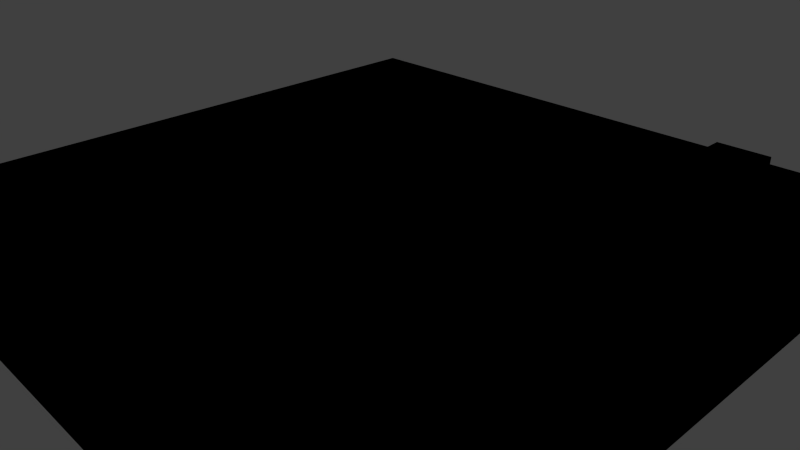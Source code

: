 # Source: road2.blend  (saved by Blender 2.70.0; exported with 4.5.12 LTS)
import bpy
from mathutils import Matrix  # noqa: F401  (used for matrix-valued properties, if any)

bpy.ops.wm.read_factory_settings(use_empty=True)
scene = bpy.context.scene
scene.name = 'Scene'

# ---- collections
col_collection_1 = bpy.data.collections.new('Collection 1'); scene.collection.children.link(col_collection_1)

# ---- materials (node trees are filled in below, after node groups)
mat_basecolors = bpy.data.materials.new('basecolors')
mat_basecolors.alpha_threshold = 0.0
mat_basecolors.use_transparent_shadow = False
mat_basecolors.diffuse_color = (0.682, 0.6588, 0.7484, 1.0)
mat_basecolors.roughness = 0.5
mat_basecolors.specular_intensity = 0.01
mat_basecolors.line_color = (0.0, 0.0, 0.0, 1.0)

# ---- material node trees
mat_basecolors.use_nodes = True; mat_basecolors.node_tree.nodes.clear()
_N = mat_basecolors.node_tree.nodes; _L = mat_basecolors.node_tree.links
n0 = _N.new('NodeUndefined'); n0.name = 'Output'; n0.location = (236, 342)
n0.inputs[1].default_value = 1.0
n1 = _N.new('NodeUndefined'); n1.name = 'Material'; n1.location = (-98, 409)
n1.inputs[1].default_value = (1.0, 1.0, 1.0, 1.0)
n1.inputs[2].default_value = 0.8
n1.inputs[3].default_value = (0.0, 0.0, 0.0)
n2 = _N.new('NodeUndefined'); n2.name = 'Texture'; n2.location = (-410, 334)
n2.inputs[0].default_value = (0.0, 0.0, 0.0)
_L.new(n1.outputs[0], n0.inputs[0])
_L.new(n2.outputs[1], n1.inputs[0])

# ---- world
world_world = bpy.data.worlds.new('World'); scene.world = world_world
world_world.color = (0.05088, 0.05088, 0.05088)
world_world.use_sun_shadow = False
world_world.sun_shadow_jitter_overblur = 0.0
world_world.cycles.sampling_method = 'MANUAL'
world_world.cycles.sample_map_resolution = 256

# ---- cameras
cam_camera = bpy.data.cameras.new('Camera')
cam_camera.clip_end = 100.0
cam_camera.lens = 35.0
cam_camera.sensor_width = 32.0
cam_camera.sensor_height = 18.0
cam_camera.ortho_scale = 7.314
cam_camera.dof.focus_distance = 0.0
cam_camera.dof.aperture_fstop = 128.0

# ---- lights
light_lamp = bpy.data.lights.new('Lamp', 'POINT')
light_lamp.transmission_factor = 0.0
light_lamp.cutoff_distance = 30.0
light_lamp.energy = 100.0
light_lamp.shadow_buffer_clip_start = 1.001
light_lamp.shadow_soft_size = 0.1
light_lamp.shadow_maximum_resolution = 0.006
light_lamp.use_absolute_resolution = True
light_lamp.cycles.use_multiple_importance_sampling = False

# ---- meshes
me_cube_044 = bpy.data.meshes.new('Cube.044')
me_cube_044.from_pydata([(-4.0, 4.0, -1.0), (4.0, 4.0, -1.0), (4.0, -4.0, -1.0), (-4.0, -4.0, -1.0), (-4.0, 4.0, 1.0), (4.0, 4.0, 1.0), (4.0, -4.0, 1.0), (-4.0, -4.0, 1.0), (-4.0, 3.0, 1.0), (-4.0, -3.0, 1.0), (4.0, 3.0, 1.0), (4.0, -3.0, 1.0), (-4.0, -3.0, 1.1), (-4.0, -2.0, 1.1), (-4.0, 2.0, 1.1), (-4.0, 3.0, 1.1), (-4.0, 2.0, 1.0), (-4.0, -2.0, 1.0), (4.0, 2.0, 1.0), (4.0, -2.0, 1.0), (-4.0, 4.0, 0.0), (4.0, 4.0, 0.0), (4.0, -4.0, 0.0), (-4.0, -4.0, 0.0), (-4.0, 3.0, -1.0), (-4.0, 2.0, -1.0), (-4.0, -2.0, -1.0), (-4.0, -3.0, -1.0), (-4.0, 3.0, 0.0), (-4.0, 2.0, 0.0), (-4.0, -2.0, 0.0), (-4.0, -3.0, 0.0), (4.0, 3.0, -1.0), (4.0, 2.0, -1.0), (4.0, -2.0, -1.0), (4.0, -3.0, -1.0), (4.0, 3.0, 0.0), (4.0, 2.0, 0.0), (4.0, -2.0, 0.0), (4.0, -3.0, 0.0), (-2.582, 3.0, 1.0), (1.341e-06, 4.0, 0.0), (-2.704, -2.0, 1.1), (-2.603, 4.0, 1.0), (-2.582, 3.0, 1.1), (1.341e-06, 4.0, -1.0), (-2.582, 2.0, 1.0), (-2.329, -3.0, 1.1), (-2.329, -4.0, 0.0), (-2.704, -2.0, 1.0), (-2.329, -3.0, 1.0), (-2.329, -4.0, 1.0), (-2.329, -4.0, -1.0), (-2.582, 3.0, 1.0), (1.341e-06, 4.0, 0.0), (-2.704, -2.0, 1.1), (-2.603, 4.0, 1.0), (-2.582, 3.0, 1.1), (-2.582, 2.0, 1.1), (1.341e-06, 4.0, -1.0), (-2.582, 2.0, 1.0), (-3.079, -3.0, 1.1), (-3.079, -4.0, 0.0), (-2.704, -2.0, 1.0), (-3.079, -3.0, 1.0), (-3.079, -4.0, 1.0), (-3.079, -4.0, -1.0), (-2.329, -4.0, 1.1), (-3.079, -4.0, 1.1)], [], [(27, 3, 23, 31), (35, 39, 22, 2), (13, 17, 9, 12), (8, 16, 14, 15), (0, 24, 28, 20), (24, 25, 29, 28), (1, 21, 36, 32), (32, 36, 37, 33), (11, 6, 22, 39), (9, 31, 23, 7), (4, 20, 28, 8), (8, 28, 29, 16), (5, 10, 36, 21), (10, 18, 37, 36), (25, 26, 30, 29), (26, 27, 31, 30), (33, 37, 38, 34), (34, 38, 39, 35), (16, 29, 30, 17), (17, 30, 31, 9), (18, 19, 38, 37), (19, 11, 39, 38), (56, 43, 41, 54), (53, 57, 44, 40), (41, 45, 59, 54), (42, 49, 63, 55), (52, 48, 62, 66), (42, 55, 61, 47), (4, 56, 54, 20), (8, 15, 57, 53), (61, 12, 9, 64), (51, 65, 62, 48), (54, 59, 0, 20), (55, 63, 17, 13), (66, 62, 23, 3), (14, 16, 60, 58), (56, 53, 40, 43), (55, 13, 12, 61), (60, 63, 49, 46), (57, 15, 14, 58), (65, 51, 67, 68), (68, 67, 47, 61), (65, 7, 23, 62), (7, 65, 64, 9), (64, 65, 68, 61), (51, 50, 47, 67), (4, 8, 53, 56), (16, 17, 63, 60), (43, 5, 21, 41), (21, 1, 45, 41), (2, 22, 48, 52), (57, 58, 60, 53), (11, 19, 63, 50), (18, 10, 53, 46), (6, 51, 48, 22), (51, 6, 11, 50), (43, 40, 10, 5), (46, 49, 19, 18), (55, 47, 50, 63)])
_uv = me_cube_044.uv_layers.new(name='UVMap')
_uv.uv.foreach_set('vector', [0.1676, 0.07061, 0.1676, 0.007235, 0.231, 0.007235, 0.231, 0.07061, 0.231, 0.4509, 0.2944, 0.4509, 0.2944, 0.5143, 0.231, 0.5143, 0.9432, 0.03092, 0.9432, 0.03676, 0.8795, 0.03676, 0.8795, 0.03092, 0.8795, 0.03676, 0.8157, 0.03676, 0.8157, 0.03092, 0.8795, 0.03092, 0.1676, 0.5143, 0.1676, 0.4509, 0.231, 0.4509, 0.231, 0.5143, 0.1676, 0.4509, 0.1676, 0.3875, 0.231, 0.3875, 0.231, 0.4509, 0.231, 0.007235, 0.2944, 0.007235, 0.2944, 0.07061, 0.231, 0.07061, 0.231, 0.07061, 0.2944, 0.07061, 0.2944, 0.134, 0.231, 0.134, 0.9679, 0.7094, 0.9679, 0.7647, 0.9147, 0.7647, 0.9147, 0.7094, 0.9679, 0.654, 0.9147, 0.654, 0.9147, 0.5986, 0.9679, 0.5986, 0.9147, 0.5986, 0.9147, 0.5433, 0.9679, 0.5433, 0.9679, 0.5986, 0.8795, 0.03676, 0.8795, 0.0952, 0.8157, 0.0952, 0.8157, 0.03676, 0.9679, 0.654, 0.9679, 0.7094, 0.9147, 0.7094, 0.9147, 0.654, 0.8795, 0.1536, 0.8157, 0.1536, 0.8157, 0.0952, 0.8795, 0.0952, 0.1676, 0.3875, 0.1676, 0.134, 0.231, 0.134, 0.231, 0.3875, 0.1676, 0.134, 0.1676, 0.07061, 0.231, 0.07061, 0.231, 0.134, 0.231, 0.134, 0.2944, 0.134, 0.2944, 0.3875, 0.231, 0.3875, 0.231, 0.3875, 0.2944, 0.3875, 0.2944, 0.4509, 0.231, 0.4509, 0.6447, 0.2787, 0.586, 0.2787, 0.586, 0.1025, 0.6447, 0.1025, 0.9432, 0.03676, 0.9432, 0.0952, 0.8795, 0.0952, 0.8795, 0.03676, 0.5872, 0.4558, 0.5872, 0.2797, 0.646, 0.2797, 0.646, 0.4558, 0.8795, 0.2179, 0.8157, 0.2179, 0.8157, 0.1595, 0.8795, 0.1595, 0.7021, 0.7578, 0.7021, 0.7509, 0.7553, 0.7509, 0.7553, 0.7578, 0.9624, 0.272, 0.9687, 0.272, 0.9687, 0.2793, 0.9624, 0.2793, 0.04084, 0.2449, 0.1042, 0.2449, 0.1042, 0.2528, 0.04084, 0.2528, 0.9432, 0.2501, 0.9496, 0.2501, 0.9496, 0.2574, 0.9432, 0.2574, 0.1676, 0.2766, 0.1042, 0.2766, 0.1042, 0.2687, 0.1676, 0.2687, 0.8157, 0.2501, 0.8157, 0.2574, 0.752, 0.2574, 0.752, 0.2501, 0.7021, 0.7924, 0.7021, 0.7855, 0.7553, 0.7855, 0.7553, 0.7924, 0.9624, 0.2355, 0.9687, 0.2355, 0.9687, 0.2428, 0.9624, 0.2428, 0.956, 0.2428, 0.956, 0.2355, 0.9624, 0.2355, 0.9624, 0.2428, 0.7935, 0.3114, 0.698, 0.3114, 0.698, 0.407, 0.7935, 0.407, 0.04084, 0.2845, 0.1042, 0.2845, 0.1042, 0.2924, 0.04084, 0.2924, 0.9432, 0.2866, 0.9496, 0.2866, 0.9496, 0.2939, 0.9432, 0.2939, 0.1676, 0.237, 0.1042, 0.237, 0.1042, 0.2291, 0.1676, 0.2291, 0.9496, 0.2355, 0.956, 0.2355, 0.956, 0.2428, 0.9496, 0.2428, 0.6375, 0.4917, 0.5844, 0.4917, 0.5844, 0.4848, 0.6375, 0.4848, 0.8157, 0.2866, 0.8157, 0.2939, 0.752, 0.2939, 0.752, 0.2866, 0.586, 0.2732, 0.3511, 0.2732, 0.3511, 0.2677, 0.586, 0.2677, 0.752, 0.2866, 0.752, 0.2939, 0.6882, 0.2939, 0.6882, 0.2866, 0.7939, 0.359, 0.8895, 0.359, 0.8895, 0.3114, 0.7939, 0.3114, 0.7935, 0.4074, 0.698, 0.4074, 0.698, 0.5029, 0.7935, 0.5029, 0.8084, 0.744, 0.8084, 0.7371, 0.8616, 0.7371, 0.8616, 0.744, 0.8616, 0.7924, 0.8616, 0.7855, 0.9147, 0.7855, 0.9147, 0.7924, 0.8415, 0.4549, 0.8415, 0.3594, 0.7939, 0.3594, 0.7939, 0.4549, 0.7939, 0.5029, 0.8895, 0.5029, 0.8895, 0.4553, 0.7939, 0.4553, 0.8084, 0.7924, 0.7553, 0.7924, 0.7553, 0.7855, 0.8084, 0.7855, 0.586, 0.3007, 0.3511, 0.3007, 0.3511, 0.2952, 0.586, 0.2952, 0.7021, 0.744, 0.7021, 0.7371, 0.7553, 0.7371, 0.7553, 0.744, 0.04084, 0.2291, 0.1042, 0.2291, 0.1042, 0.237, 0.04084, 0.237, 0.1676, 0.2924, 0.1042, 0.2924, 0.1042, 0.2845, 0.1676, 0.2845, 0.6882, 0.2866, 0.956, 0.2428, 0.0, 0.0, 0.9687, 0.2428, 0.5192, 0.3049, 0.5133, 0.1422, 0.4492, 0.1318, 0.4248, 0.3271, 0.586, 0.2567, 0.5816, 0.1292, 0.5298, 0.02197, 0.3687, 0.1196, 0.8084, 0.7924, 0.8084, 0.7855, 0.8616, 0.7855, 0.8616, 0.7924, 0.3587, 0.4852, 0.3587, 0.4783, 0.4118, 0.4783, 0.4118, 0.4852, 0.6375, 0.4779, 0.5844, 0.4779, 0.5844, 0.4709, 0.6375, 0.4709, 0.586, 0.2622, 0.3511, 0.2622, 0.3511, 0.2567, 0.586, 0.2567, 0.0, 0.0, 0.8895, 0.5029, 0.0, 0.0, 0.9432, 0.2866])
_ca = me_cube_044.color_attributes.new('Col', 'BYTE_COLOR', 'CORNER')
_ca.data.foreach_set('color', [1.0, 1.0, 1.0, 1.0, 1.0, 1.0, 1.0, 1.0, 1.0, 1.0, 1.0, 1.0, 1.0, 1.0, 1.0, 1.0, 1.0, 1.0, 1.0, 1.0, 1.0, 1.0, 1.0, 1.0, 1.0, 1.0, 1.0, 1.0, 1.0, 1.0, 1.0, 1.0, 1.0, 1.0, 1.0, 1.0, 1.0, 1.0, 1.0, 1.0, 1.0, 1.0, 1.0, 1.0, 1.0, 1.0, 1.0, 1.0, 1.0, 1.0, 1.0, 1.0, 1.0, 1.0, 1.0, 1.0, 1.0, 1.0, 1.0, 1.0, 1.0, 1.0, 1.0, 1.0, 1.0, 1.0, 1.0, 1.0, 1.0, 1.0, 1.0, 1.0, 1.0, 1.0, 1.0, 1.0, 1.0, 1.0, 1.0, 1.0, 1.0, 1.0, 1.0, 1.0, 1.0, 1.0, 1.0, 1.0, 1.0, 1.0, 1.0, 1.0, 1.0, 1.0, 1.0, 1.0, 1.0, 1.0, 1.0, 1.0, 1.0, 1.0, 1.0, 1.0, 1.0, 1.0, 1.0, 1.0, 1.0, 1.0, 1.0, 1.0, 1.0, 1.0, 1.0, 1.0, 1.0, 1.0, 1.0, 1.0, 1.0, 1.0, 1.0, 1.0, 1.0, 1.0, 1.0, 1.0, 1.0, 1.0, 1.0, 1.0, 1.0, 1.0, 1.0, 1.0, 1.0, 1.0, 1.0, 1.0, 1.0, 1.0, 1.0, 1.0, 1.0, 1.0, 1.0, 1.0, 1.0, 1.0, 1.0, 1.0, 1.0, 1.0, 1.0, 1.0, 1.0, 1.0, 1.0, 1.0, 1.0, 1.0, 1.0, 1.0, 1.0, 1.0, 1.0, 1.0, 1.0, 1.0, 1.0, 1.0, 1.0, 1.0, 1.0, 1.0, 1.0, 1.0, 1.0, 1.0, 1.0, 1.0, 1.0, 1.0, 1.0, 1.0, 1.0, 1.0, 1.0, 1.0, 1.0, 1.0, 1.0, 1.0, 1.0, 1.0, 1.0, 1.0, 1.0, 1.0, 1.0, 1.0, 1.0, 1.0, 1.0, 1.0, 1.0, 1.0, 1.0, 1.0, 1.0, 1.0, 1.0, 1.0, 1.0, 1.0, 1.0, 1.0, 1.0, 1.0, 1.0, 1.0, 1.0, 1.0, 1.0, 1.0, 1.0, 1.0, 1.0, 1.0, 1.0, 1.0, 1.0, 1.0, 1.0, 1.0, 1.0, 1.0, 1.0, 1.0, 1.0, 1.0, 1.0, 1.0, 1.0, 1.0, 1.0, 1.0, 1.0, 1.0, 1.0, 1.0, 1.0, 1.0, 1.0, 1.0, 1.0, 1.0, 1.0, 1.0, 1.0, 1.0, 1.0, 1.0, 1.0, 1.0, 1.0, 1.0, 1.0, 1.0, 1.0, 1.0, 1.0, 1.0, 1.0, 1.0, 1.0, 1.0, 1.0, 1.0, 1.0, 1.0, 1.0, 1.0, 1.0, 1.0, 1.0, 1.0, 1.0, 1.0, 1.0, 1.0, 1.0, 1.0, 1.0, 1.0, 1.0, 1.0, 1.0, 1.0, 1.0, 1.0, 1.0, 1.0, 1.0, 1.0, 1.0, 1.0, 1.0, 1.0, 1.0, 1.0, 1.0, 1.0, 1.0, 1.0, 1.0, 1.0, 1.0, 1.0, 1.0, 1.0, 1.0, 1.0, 1.0, 1.0, 1.0, 1.0, 1.0, 1.0, 1.0, 1.0, 1.0, 1.0, 1.0, 1.0, 1.0, 1.0, 1.0, 1.0, 1.0, 1.0, 1.0, 1.0, 1.0, 1.0, 1.0, 1.0, 1.0, 1.0, 1.0, 1.0, 1.0, 1.0, 1.0, 1.0, 1.0, 1.0, 1.0, 1.0, 1.0, 1.0, 1.0, 1.0, 1.0, 1.0, 1.0, 1.0, 1.0, 1.0, 1.0, 1.0, 1.0, 1.0, 1.0, 1.0, 1.0, 1.0, 1.0, 1.0, 1.0, 1.0, 1.0, 1.0, 1.0, 1.0, 1.0, 1.0, 1.0, 1.0, 1.0, 1.0, 1.0, 1.0, 1.0, 1.0, 1.0, 1.0, 1.0, 1.0, 1.0, 1.0, 1.0, 1.0, 1.0, 1.0, 1.0, 1.0, 1.0, 1.0, 1.0, 1.0, 1.0, 1.0, 1.0, 1.0, 1.0, 1.0, 1.0, 1.0, 1.0, 1.0, 1.0, 1.0, 1.0, 1.0, 1.0, 1.0, 1.0, 1.0, 1.0, 1.0, 1.0, 1.0, 1.0, 1.0, 1.0, 1.0, 1.0, 1.0, 1.0, 1.0, 1.0, 1.0, 1.0, 1.0, 1.0, 1.0, 1.0, 1.0, 1.0, 1.0, 1.0, 1.0, 1.0, 1.0, 1.0, 1.0, 1.0, 1.0, 1.0, 1.0, 1.0, 1.0, 1.0, 1.0, 1.0, 1.0, 1.0, 1.0, 1.0, 1.0, 1.0, 1.0, 1.0, 1.0, 1.0, 1.0, 1.0, 1.0, 1.0, 1.0, 1.0, 1.0, 1.0, 1.0, 1.0, 1.0, 1.0, 1.0, 1.0, 1.0, 1.0, 1.0, 1.0, 1.0, 1.0, 1.0, 1.0, 1.0, 1.0, 1.0, 1.0, 1.0, 1.0, 1.0, 1.0, 1.0, 1.0, 1.0, 1.0, 1.0, 1.0, 1.0, 1.0, 1.0, 1.0, 1.0, 1.0, 1.0, 1.0, 1.0, 1.0, 1.0, 1.0, 1.0, 1.0, 1.0, 1.0, 1.0, 1.0, 1.0, 1.0, 1.0, 1.0, 1.0, 1.0, 1.0, 1.0, 1.0, 1.0, 1.0, 1.0, 1.0, 1.0, 1.0, 1.0, 1.0, 1.0, 1.0, 1.0, 1.0, 1.0, 1.0, 1.0, 1.0, 1.0, 1.0, 1.0, 1.0, 1.0, 1.0, 1.0, 1.0, 1.0, 1.0, 1.0, 1.0, 1.0, 1.0, 1.0, 1.0, 1.0, 1.0, 1.0, 1.0, 1.0, 1.0, 1.0, 1.0, 1.0, 1.0, 1.0, 1.0, 1.0, 1.0, 1.0, 1.0, 1.0, 1.0, 1.0, 1.0, 1.0, 1.0, 1.0, 1.0, 1.0, 1.0, 1.0, 1.0, 1.0, 1.0, 1.0, 1.0, 1.0, 1.0, 1.0, 1.0, 1.0, 1.0, 1.0, 1.0, 1.0, 1.0, 1.0, 1.0, 1.0, 1.0, 1.0, 1.0, 1.0, 1.0, 1.0, 1.0, 1.0, 1.0, 1.0, 1.0, 1.0, 1.0, 1.0, 1.0, 1.0, 1.0, 1.0, 1.0, 1.0, 1.0, 1.0, 1.0, 1.0, 1.0, 1.0, 1.0, 1.0, 1.0, 1.0, 1.0, 1.0, 1.0, 1.0, 1.0, 1.0, 1.0, 1.0, 1.0, 1.0, 1.0, 1.0, 1.0, 1.0, 1.0, 1.0, 1.0, 1.0, 1.0, 1.0, 1.0, 1.0, 1.0, 1.0, 1.0, 1.0, 1.0, 1.0, 1.0, 1.0, 1.0, 1.0, 1.0, 1.0, 1.0, 1.0, 1.0, 1.0, 1.0, 1.0, 1.0, 1.0, 1.0, 1.0, 1.0, 1.0, 1.0, 1.0, 1.0, 1.0, 1.0, 1.0, 1.0, 1.0, 1.0, 1.0, 1.0, 1.0, 1.0, 1.0, 1.0, 1.0, 1.0, 1.0, 1.0, 1.0, 1.0, 1.0, 1.0, 1.0, 1.0, 1.0, 1.0, 1.0, 1.0, 1.0, 1.0, 1.0, 1.0, 1.0, 1.0, 1.0, 1.0, 1.0, 1.0, 1.0, 1.0, 1.0, 1.0, 1.0, 1.0, 1.0, 1.0, 1.0, 1.0, 1.0, 1.0, 1.0, 1.0, 1.0, 1.0, 1.0, 1.0, 1.0, 1.0, 1.0, 1.0, 1.0, 1.0, 1.0, 1.0, 1.0, 1.0, 1.0, 1.0, 1.0, 1.0, 1.0, 1.0, 1.0, 1.0, 1.0, 1.0, 1.0, 1.0, 1.0, 1.0, 1.0, 1.0, 1.0, 1.0, 1.0, 1.0, 1.0, 1.0, 1.0, 1.0, 1.0, 1.0, 1.0, 1.0, 1.0, 1.0, 1.0, 1.0, 1.0, 1.0, 1.0, 1.0, 1.0, 1.0, 1.0, 1.0, 1.0, 1.0, 1.0, 1.0, 1.0, 1.0, 1.0, 1.0, 1.0, 1.0, 1.0, 1.0, 1.0, 1.0, 1.0, 1.0, 1.0, 1.0, 1.0, 1.0, 1.0, 1.0, 1.0, 1.0, 1.0, 1.0, 1.0, 1.0, 1.0, 1.0, 1.0, 1.0, 1.0, 1.0, 1.0, 1.0, 1.0, 1.0, 1.0, 1.0, 1.0, 1.0, 1.0, 1.0, 1.0, 1.0, 1.0, 1.0, 1.0, 1.0, 1.0, 1.0, 1.0, 1.0, 1.0, 1.0, 1.0, 1.0, 1.0, 1.0, 1.0, 1.0, 1.0, 1.0, 1.0, 1.0, 1.0, 1.0, 1.0, 1.0, 1.0, 1.0, 1.0, 1.0, 1.0, 1.0, 1.0, 1.0, 1.0, 1.0, 1.0, 1.0, 1.0, 1.0, 1.0, 1.0, 1.0, 1.0, 1.0, 1.0, 1.0, 1.0, 1.0, 1.0, 1.0, 1.0, 1.0, 1.0, 1.0, 1.0, 1.0, 1.0, 1.0, 1.0, 1.0, 1.0, 1.0, 1.0, 1.0, 1.0, 1.0, 1.0, 1.0, 1.0, 1.0, 1.0, 1.0, 1.0, 1.0, 1.0, 1.0, 1.0, 1.0, 1.0, 1.0, 1.0, 1.0, 1.0, 1.0, 1.0, 1.0, 1.0, 1.0, 1.0, 1.0, 1.0, 1.0, 1.0, 1.0, 1.0, 1.0, 1.0, 1.0, 1.0])
me_cube_044.materials.append(mat_basecolors)
me_cube_044.use_remesh_preserve_volume = False
me_cube_044.use_remesh_preserve_attributes = False
me_cube_044.use_mirror_vertex_groups = False
me_cube_044.use_paint_bone_selection = False
me_cube_044.use_paint_mask = True
me_cube_044.update()

# ---- objects
ob_lamp = bpy.data.objects.new('Lamp', light_lamp)
ob_camera = bpy.data.objects.new('Camera', cam_camera)
ob_road_straight_house_1_low = bpy.data.objects.new('road-straight-house-1-low', me_cube_044)

# ---- transforms, parenting, visibility, modifiers, constraints
ob_lamp.location = (4.076, 1.005, 5.904)
ob_lamp.rotation_euler = (0.6503, 0.05522, 1.866)
ob_lamp.lock_rotations_4d = False
ob_lamp.empty_display_type = 'ARROWS'
ob_lamp.color = (0.0, 0.0, 0.0, 0.0)
ob_lamp.lineart.crease_threshold = 0.0
ob_camera.location = (7.481, -6.508, 5.344)
ob_camera.rotation_euler = (1.109, 0.01082, 0.8149)
ob_camera.lock_rotations_4d = False
ob_camera.empty_display_type = 'ARROWS'
ob_camera.color = (0.0, 0.0, 0.0, 0.0)
ob_camera.display_type = 'WIRE'
ob_camera.lineart.crease_threshold = 0.0
ob_road_straight_house_1_low.location = (0.07869, 0.01265, 0.0)
ob_road_straight_house_1_low.rotation_euler = (0.0, -0.0, 15.71)
ob_road_straight_house_1_low.lock_rotations_4d = False
ob_road_straight_house_1_low.empty_display_type = 'ARROWS'
ob_road_straight_house_1_low.lineart.crease_threshold = 0.0

# ---- collection membership
col_collection_1.objects.link(ob_lamp)
col_collection_1.objects.link(ob_camera)
col_collection_1.objects.link(ob_road_straight_house_1_low)

# ---- scene / render settings (as saved in the file)
scene.camera = ob_camera
scene.frame_start = 1; scene.frame_end = 250; scene.frame_set(1)
scene.render.engine = 'BLENDER_EEVEE_NEXT'
scene.render.resolution_percentage = 50
scene.render.dither_intensity = 0.0
scene.cycles.use_denoising = False
scene.cycles.samples = 10
scene.cycles.sampling_pattern = 'TABULATED_SOBOL'
scene.cycles.light_sampling_threshold = 0.0
scene.cycles.use_adaptive_sampling = False
scene.cycles.use_light_tree = False
scene.cycles.blur_glossy = 0.0
scene.cycles.volume_bounces = 1
scene.cycles.pixel_filter_type = 'GAUSSIAN'
scene.cycles.sample_clamp_indirect = 0.0
scene.view_settings.view_transform = 'Standard'
bpy.context.view_layer.update()
